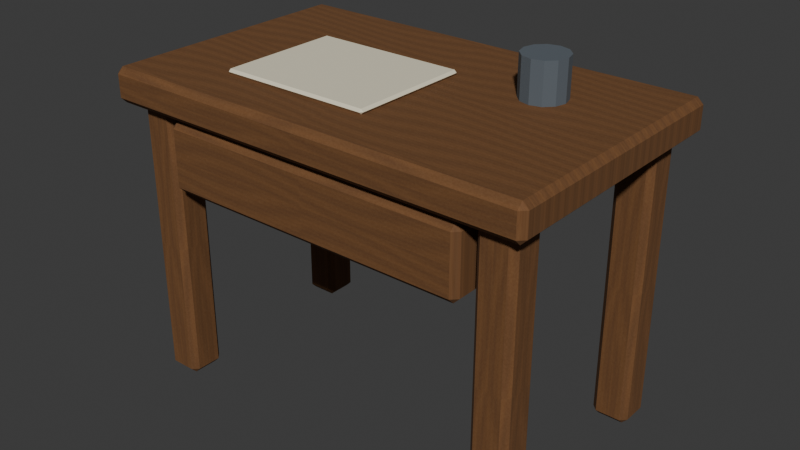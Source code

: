 # Source: writing-desk.blend  (saved by Blender 5.2.44; exported with 4.5.12 LTS)
import bpy
from mathutils import Matrix  # noqa: F401  (used for matrix-valued properties, if any)

bpy.ops.wm.read_factory_settings(use_empty=True)
scene = bpy.context.scene
scene.name = 'Scene'

# ---- collections
col_collection = bpy.data.collections.new('Collection'); scene.collection.children.link(col_collection)

# ---- images (referenced by path relative to the original .blend; pixels are not part of the script)
import os
ASSET_DIR = os.environ.get("B2B_ASSET_DIR", "")  # directory of the original .blend (textures are referenced by path, not embedded)
HERE = os.path.dirname(os.path.abspath(__file__))  # packed textures are extracted next to this script under _unpacked/

def load_image(name, relpath, width, height, colorspace="sRGB"):
    """Load a texture the original file referenced (path relative to the .blend, or extracted next to this script)."""
    p = next((c for c in (os.path.join(HERE, relpath), os.path.join(ASSET_DIR, relpath)) if relpath and os.path.exists(c)), "")
    if p:
        img = bpy.data.images.load(p, check_existing=True)
        img.name = name
    else:  # same state as the original file: an image datablock whose file is absent (Cycles renders it pink)
        img = bpy.data.images.new(name, width, height)
        img.source = "FILE"
        img.filepath = "//" + (relpath or name)
    img.colorspace_settings.name = colorspace
    return img
img_dry_timber_grain = load_image('Dry timber grain', '_unpacked/Dry_timber_grain.5ce72781.png', 256, 512, 'sRGB')

# ---- materials (node trees are filled in below, after node groups)
mat_warm_oak_003 = bpy.data.materials.new('Warm oak.003')
mat_warm_oak_003.diffuse_color = (0.25, 0.12, 0.055, 1.0)
mat_linen_003 = bpy.data.materials.new('Linen.003')
mat_linen_003.diffuse_color = (0.82, 0.76, 0.57, 1.0)
mat_iron_003 = bpy.data.materials.new('Iron.003')
mat_iron_003.diffuse_color = (0.1, 0.12, 0.14, 1.0)

# ---- material node trees
mat_warm_oak_003.use_nodes = True; mat_warm_oak_003.node_tree.nodes.clear()
_N = mat_warm_oak_003.node_tree.nodes; _L = mat_warm_oak_003.node_tree.links
n0 = _N.new('ShaderNodeBsdfPrincipled'); n0.name = 'Principled BSDF'; n0.location = (-200, 100)
n0.inputs[2].default_value = 0.85
n0.inputs[10].default_value = 0.005
n1 = _N.new('ShaderNodeOutputMaterial'); n1.name = 'Material Output'; n1.location = (200, 100)
n2 = _N.new('ShaderNodeTexImage'); n2.name = 'Shared irregular oak grain'; n2.location = (0, 0)
n2.image = img_dry_timber_grain
n3 = _N.new('ShaderNodeUVMap'); n3.name = 'UV Map'; n3.location = (0, 0)
n3.width = 160
n3.uv_map = 'WoodGrain'
n4 = _N.new('ShaderNodeMixRGB'); n4.name = 'Authored wood colour'; n4.location = (0, 0)
n4.blend_type = 'MULTIPLY'
n4.inputs[0].default_value = 1.0
n4.inputs[2].default_value = (1.0, 1.0, 1.0, 1.0)
_L.new(n0.outputs[0], n1.inputs[0])
_L.new(n3.outputs[0], n2.inputs[0])
_L.new(n2.outputs[0], n4.inputs[1])
_L.new(n4.outputs[0], n0.inputs[0])
n1.is_active_output = True
mat_linen_003.use_nodes = True; mat_linen_003.node_tree.nodes.clear()
_N = mat_linen_003.node_tree.nodes; _L = mat_linen_003.node_tree.links
n0 = _N.new('ShaderNodeBsdfPrincipled'); n0.name = 'Principled BSDF'; n0.location = (-200, 100)
n0.inputs[0].default_value = (0.82, 0.76, 0.57, 1.0)
n0.inputs[2].default_value = 0.82
n0.inputs[10].default_value = 0.005
n1 = _N.new('ShaderNodeOutputMaterial'); n1.name = 'Material Output'; n1.location = (200, 100)
_L.new(n0.outputs[0], n1.inputs[0])
n1.is_active_output = True
mat_iron_003.use_nodes = True; mat_iron_003.node_tree.nodes.clear()
_N = mat_iron_003.node_tree.nodes; _L = mat_iron_003.node_tree.links
n0 = _N.new('ShaderNodeBsdfPrincipled'); n0.name = 'Principled BSDF'; n0.location = (-200, 100)
n0.inputs[0].default_value = (0.1, 0.12, 0.14, 1.0)
n0.inputs[2].default_value = 0.82
n0.inputs[10].default_value = 0.005
n1 = _N.new('ShaderNodeOutputMaterial'); n1.name = 'Material Output'; n1.location = (200, 100)
_L.new(n0.outputs[0], n1.inputs[0])
n1.is_active_output = True

# ---- world
world_world = bpy.data.worlds.new('World'); scene.world = world_world
world_world.use_nodes = True; world_world.node_tree.nodes.clear()
_N = world_world.node_tree.nodes; _L = world_world.node_tree.links
n0 = _N.new('ShaderNodeOutputWorld'); n0.name = 'World Output'; n0.location = (200, 100)
n1 = _N.new('ShaderNodeBackground'); n1.name = 'Background'; n1.location = (-200, 100)
n1.inputs[0].default_value = (0.05088, 0.05088, 0.05088, 1.0)
_L.new(n1.outputs[0], n0.inputs[0])
n0.is_active_output = True
world_world.color = (0.05088, 0.05088, 0.05088)
world_world.sun_shadow_jitter_overblur = 0.0

# ---- meshes
me_cube_026 = bpy.data.meshes.new('Cube.026')
me_cube_026.from_pydata([(-0.45, -0.275, -0.035), (-0.45, -0.275, 0.035), (-0.45, 0.275, -0.035), (-0.45, 0.275, 0.035), (0.45, -0.275, -0.035), (0.45, -0.275, 0.035), (0.45, 0.275, -0.035), (0.45, 0.275, 0.035)], [], [(0, 1, 3, 2), (2, 3, 7, 6), (6, 7, 5, 4), (4, 5, 1, 0), (2, 6, 4, 0), (7, 3, 1, 5)])
_uv = me_cube_026.uv_layers.new(name='UVMap')
_uv.uv.foreach_set('vector', [0.375, 0.0, 0.625, 0.0, 0.625, 0.25, 0.375, 0.25, 0.375, 0.25, 0.625, 0.25, 0.625, 0.5, 0.375, 0.5, 0.375, 0.5, 0.625, 0.5, 0.625, 0.75, 0.375, 0.75, 0.375, 0.75, 0.625, 0.75, 0.625, 1.0, 0.375, 1.0, 0.125, 0.5, 0.375, 0.5, 0.375, 0.75, 0.125, 0.75, 0.625, 0.5, 0.875, 0.5, 0.875, 0.75, 0.625, 0.75])
_uv.active_render = True
_uv = me_cube_026.uv_layers.new(name='WoodGrain')
_uv.uv.foreach_set('vector', [-1.1, -0.375, -1.1, -0.375, 1.1, -0.375, 1.1, -0.375, 0.14, -0.375, -0.14, -0.375, -0.14, 0.375, 0.14, 0.375, 1.1, 0.375, 1.1, 0.375, -1.1, 0.375, -1.1, 0.375, -0.14, 0.375, 0.14, 0.375, 0.14, -0.375, -0.14, -0.375, -1.1, -0.375, -1.1, 0.375, 1.1, 0.375, 1.1, -0.375, 1.1, 0.375, 1.1, -0.375, -1.1, -0.375, -1.1, 0.375])
me_cube_026.materials.append(mat_warm_oak_003)
me_cube_026.update()
me_cube_027 = bpy.data.meshes.new('Cube.027')
me_cube_027.from_pydata([(-0.0375, -0.0375, -0.29), (-0.0375, -0.0375, 0.29), (-0.0375, 0.0375, -0.29), (-0.0375, 0.0375, 0.29), (0.0375, -0.0375, -0.29), (0.0375, -0.0375, 0.29), (0.0375, 0.0375, -0.29), (0.0375, 0.0375, 0.29)], [], [(0, 1, 3, 2), (2, 3, 7, 6), (6, 7, 5, 4), (4, 5, 1, 0), (2, 6, 4, 0), (7, 3, 1, 5)])
_uv = me_cube_027.uv_layers.new(name='UVMap')
_uv.uv.foreach_set('vector', [0.375, 0.0, 0.625, 0.0, 0.625, 0.25, 0.375, 0.25, 0.375, 0.25, 0.625, 0.25, 0.625, 0.5, 0.375, 0.5, 0.375, 0.5, 0.625, 0.5, 0.625, 0.75, 0.375, 0.75, 0.375, 0.75, 0.625, 0.75, 0.625, 1.0, 0.375, 1.0, 0.125, 0.5, 0.375, 0.5, 0.375, 0.75, 0.125, 0.75, 0.625, 0.5, 0.875, 0.5, 0.875, 0.75, 0.625, 0.75])
_uv.active_render = True
_uv = me_cube_027.uv_layers.new(name='WoodGrain')
_uv.uv.foreach_set('vector', [-0.15, -0.2417, -0.15, 0.2417, 0.15, 0.2417, 0.15, -0.2417, -0.15, -0.2417, -0.15, 0.2417, 0.15, 0.2417, 0.15, -0.2417, -0.15, -0.2417, -0.15, 0.2417, 0.15, 0.2417, 0.15, -0.2417, -0.15, -0.2417, -0.15, 0.2417, 0.15, 0.2417, 0.15, -0.2417, 0.15, -0.2417, 0.15, -0.2417, -0.15, -0.2417, -0.15, -0.2417, 0.15, 0.2417, 0.15, 0.2417, -0.15, 0.2417, -0.15, 0.2417])
me_cube_027.materials.append(mat_warm_oak_003)
me_cube_027.update()
me_cube_028 = bpy.data.meshes.new('Cube.028')
me_cube_028.from_pydata([(-0.0375, -0.0375, -0.29), (-0.0375, -0.0375, 0.29), (-0.0375, 0.0375, -0.29), (-0.0375, 0.0375, 0.29), (0.0375, -0.0375, -0.29), (0.0375, -0.0375, 0.29), (0.0375, 0.0375, -0.29), (0.0375, 0.0375, 0.29)], [], [(0, 1, 3, 2), (2, 3, 7, 6), (6, 7, 5, 4), (4, 5, 1, 0), (2, 6, 4, 0), (7, 3, 1, 5)])
_uv = me_cube_028.uv_layers.new(name='UVMap')
_uv.uv.foreach_set('vector', [0.375, 0.0, 0.625, 0.0, 0.625, 0.25, 0.375, 0.25, 0.375, 0.25, 0.625, 0.25, 0.625, 0.5, 0.375, 0.5, 0.375, 0.5, 0.625, 0.5, 0.625, 0.75, 0.375, 0.75, 0.375, 0.75, 0.625, 0.75, 0.625, 1.0, 0.375, 1.0, 0.125, 0.5, 0.375, 0.5, 0.375, 0.75, 0.125, 0.75, 0.625, 0.5, 0.875, 0.5, 0.875, 0.75, 0.625, 0.75])
_uv.active_render = True
_uv = me_cube_028.uv_layers.new(name='WoodGrain')
_uv.uv.foreach_set('vector', [-0.15, -0.2417, -0.15, 0.2417, 0.15, 0.2417, 0.15, -0.2417, -0.15, -0.2417, -0.15, 0.2417, 0.15, 0.2417, 0.15, -0.2417, -0.15, -0.2417, -0.15, 0.2417, 0.15, 0.2417, 0.15, -0.2417, -0.15, -0.2417, -0.15, 0.2417, 0.15, 0.2417, 0.15, -0.2417, 0.15, -0.2417, 0.15, -0.2417, -0.15, -0.2417, -0.15, -0.2417, 0.15, 0.2417, 0.15, 0.2417, -0.15, 0.2417, -0.15, 0.2417])
me_cube_028.materials.append(mat_warm_oak_003)
me_cube_028.update()
me_cube_029 = bpy.data.meshes.new('Cube.029')
me_cube_029.from_pydata([(-0.0375, -0.0375, -0.29), (-0.0375, -0.0375, 0.29), (-0.0375, 0.0375, -0.29), (-0.0375, 0.0375, 0.29), (0.0375, -0.0375, -0.29), (0.0375, -0.0375, 0.29), (0.0375, 0.0375, -0.29), (0.0375, 0.0375, 0.29)], [], [(0, 1, 3, 2), (2, 3, 7, 6), (6, 7, 5, 4), (4, 5, 1, 0), (2, 6, 4, 0), (7, 3, 1, 5)])
_uv = me_cube_029.uv_layers.new(name='UVMap')
_uv.uv.foreach_set('vector', [0.375, 0.0, 0.625, 0.0, 0.625, 0.25, 0.375, 0.25, 0.375, 0.25, 0.625, 0.25, 0.625, 0.5, 0.375, 0.5, 0.375, 0.5, 0.625, 0.5, 0.625, 0.75, 0.375, 0.75, 0.375, 0.75, 0.625, 0.75, 0.625, 1.0, 0.375, 1.0, 0.125, 0.5, 0.375, 0.5, 0.375, 0.75, 0.125, 0.75, 0.625, 0.5, 0.875, 0.5, 0.875, 0.75, 0.625, 0.75])
_uv.active_render = True
_uv = me_cube_029.uv_layers.new(name='WoodGrain')
_uv.uv.foreach_set('vector', [-0.15, -0.2417, -0.15, 0.2417, 0.15, 0.2417, 0.15, -0.2417, -0.15, -0.2417, -0.15, 0.2417, 0.15, 0.2417, 0.15, -0.2417, -0.15, -0.2417, -0.15, 0.2417, 0.15, 0.2417, 0.15, -0.2417, -0.15, -0.2417, -0.15, 0.2417, 0.15, 0.2417, 0.15, -0.2417, 0.15, -0.2417, 0.15, -0.2417, -0.15, -0.2417, -0.15, -0.2417, 0.15, 0.2417, 0.15, 0.2417, -0.15, 0.2417, -0.15, 0.2417])
me_cube_029.materials.append(mat_warm_oak_003)
me_cube_029.update()
me_cube_030 = bpy.data.meshes.new('Cube.030')
me_cube_030.from_pydata([(-0.0375, -0.0375, -0.29), (-0.0375, -0.0375, 0.29), (-0.0375, 0.0375, -0.29), (-0.0375, 0.0375, 0.29), (0.0375, -0.0375, -0.29), (0.0375, -0.0375, 0.29), (0.0375, 0.0375, -0.29), (0.0375, 0.0375, 0.29)], [], [(0, 1, 3, 2), (2, 3, 7, 6), (6, 7, 5, 4), (4, 5, 1, 0), (2, 6, 4, 0), (7, 3, 1, 5)])
_uv = me_cube_030.uv_layers.new(name='UVMap')
_uv.uv.foreach_set('vector', [0.375, 0.0, 0.625, 0.0, 0.625, 0.25, 0.375, 0.25, 0.375, 0.25, 0.625, 0.25, 0.625, 0.5, 0.375, 0.5, 0.375, 0.5, 0.625, 0.5, 0.625, 0.75, 0.375, 0.75, 0.375, 0.75, 0.625, 0.75, 0.625, 1.0, 0.375, 1.0, 0.125, 0.5, 0.375, 0.5, 0.375, 0.75, 0.125, 0.75, 0.625, 0.5, 0.875, 0.5, 0.875, 0.75, 0.625, 0.75])
_uv.active_render = True
_uv = me_cube_030.uv_layers.new(name='WoodGrain')
_uv.uv.foreach_set('vector', [-0.15, -0.2417, -0.15, 0.2417, 0.15, 0.2417, 0.15, -0.2417, -0.15, -0.2417, -0.15, 0.2417, 0.15, 0.2417, 0.15, -0.2417, -0.15, -0.2417, -0.15, 0.2417, 0.15, 0.2417, 0.15, -0.2417, -0.15, -0.2417, -0.15, 0.2417, 0.15, 0.2417, 0.15, -0.2417, 0.15, -0.2417, 0.15, -0.2417, -0.15, -0.2417, -0.15, -0.2417, 0.15, 0.2417, 0.15, 0.2417, -0.15, 0.2417, -0.15, 0.2417])
me_cube_030.materials.append(mat_warm_oak_003)
me_cube_030.update()
me_cube_031 = bpy.data.meshes.new('Cube.031')
me_cube_031.from_pydata([(-0.325, -0.11, -0.07), (-0.325, -0.11, 0.07), (-0.325, 0.11, -0.07), (-0.325, 0.11, 0.07), (0.325, -0.11, -0.07), (0.325, -0.11, 0.07), (0.325, 0.11, -0.07), (0.325, 0.11, 0.07)], [], [(0, 1, 3, 2), (2, 3, 7, 6), (6, 7, 5, 4), (4, 5, 1, 0), (2, 6, 4, 0), (7, 3, 1, 5)])
_uv = me_cube_031.uv_layers.new(name='UVMap')
_uv.uv.foreach_set('vector', [0.375, 0.0, 0.625, 0.0, 0.625, 0.25, 0.375, 0.25, 0.375, 0.25, 0.625, 0.25, 0.625, 0.5, 0.375, 0.5, 0.375, 0.5, 0.625, 0.5, 0.625, 0.75, 0.375, 0.75, 0.375, 0.75, 0.625, 0.75, 0.625, 1.0, 0.375, 1.0, 0.125, 0.5, 0.375, 0.5, 0.375, 0.75, 0.125, 0.75, 0.625, 0.5, 0.875, 0.5, 0.875, 0.75, 0.625, 0.75])
_uv.active_render = True
_uv = me_cube_031.uv_layers.new(name='WoodGrain')
_uv.uv.foreach_set('vector', [-0.44, -0.2708, -0.44, -0.2708, 0.44, -0.2708, 0.44, -0.2708, 0.28, -0.2708, -0.28, -0.2708, -0.28, 0.2708, 0.28, 0.2708, 0.44, 0.2708, 0.44, 0.2708, -0.44, 0.2708, -0.44, 0.2708, -0.28, 0.2708, 0.28, 0.2708, 0.28, -0.2708, -0.28, -0.2708, -0.44, -0.2708, -0.44, 0.2708, 0.44, 0.2708, 0.44, -0.2708, 0.44, 0.2708, 0.44, -0.2708, -0.44, -0.2708, -0.44, 0.2708])
me_cube_031.materials.append(mat_warm_oak_003)
me_cube_031.update()
me_cube_032 = bpy.data.meshes.new('Cube.032')
me_cube_032.from_pydata([(-0.16, -0.13, -0.005), (-0.16, -0.13, 0.005), (-0.16, 0.13, -0.005), (-0.16, 0.13, 0.005), (0.16, -0.13, -0.005), (0.16, -0.13, 0.005), (0.16, 0.13, -0.005), (0.16, 0.13, 0.005)], [], [(0, 1, 3, 2), (2, 3, 7, 6), (6, 7, 5, 4), (4, 5, 1, 0), (2, 6, 4, 0), (7, 3, 1, 5)])
_uv = me_cube_032.uv_layers.new(name='UVMap')
_uv.uv.foreach_set('vector', [0.375, 0.0, 0.625, 0.0, 0.625, 0.25, 0.375, 0.25, 0.375, 0.25, 0.625, 0.25, 0.625, 0.5, 0.375, 0.5, 0.375, 0.5, 0.625, 0.5, 0.625, 0.75, 0.375, 0.75, 0.375, 0.75, 0.625, 0.75, 0.625, 1.0, 0.375, 1.0, 0.125, 0.5, 0.375, 0.5, 0.375, 0.75, 0.125, 0.75, 0.625, 0.5, 0.875, 0.5, 0.875, 0.75, 0.625, 0.75])
me_cube_032.materials.append(mat_linen_003)
me_cube_032.update()
me_cylinder_002 = bpy.data.meshes.new('Cylinder.002')
me_cylinder_002.from_pydata([(0.0, 0.045, -0.04), (0.0, 0.045, 0.04), (0.0225, 0.03897, -0.04), (0.0225, 0.03897, 0.04), (0.03897, 0.0225, -0.04), (0.03897, 0.0225, 0.04), (0.045, 0.0, -0.04), (0.045, 0.0, 0.04), (0.03897, -0.0225, -0.04), (0.03897, -0.0225, 0.04), (0.0225, -0.03897, -0.04), (0.0225, -0.03897, 0.04), (0.0, -0.045, -0.04), (0.0, -0.045, 0.04), (-0.0225, -0.03897, -0.04), (-0.0225, -0.03897, 0.04), (-0.03897, -0.0225, -0.04), (-0.03897, -0.0225, 0.04), (-0.045, 0.0, -0.04), (-0.045, 0.0, 0.04), (-0.03897, 0.0225, -0.04), (-0.03897, 0.0225, 0.04), (-0.0225, 0.03897, -0.04), (-0.0225, 0.03897, 0.04)], [], [(0, 1, 3, 2), (2, 3, 5, 4), (4, 5, 7, 6), (6, 7, 9, 8), (8, 9, 11, 10), (10, 11, 13, 12), (12, 13, 15, 14), (14, 15, 17, 16), (16, 17, 19, 18), (18, 19, 21, 20), (3, 1, 23, 21, 19, 17, 15, 13, 11, 9, 7, 5), (20, 21, 23, 22), (22, 23, 1, 0), (0, 2, 4, 6, 8, 10, 12, 14, 16, 18, 20, 22)])
_uv = me_cylinder_002.uv_layers.new(name='UVMap')
_uv.uv.foreach_set('vector', [1.0, 0.5, 1.0, 1.0, 0.9167, 1.0, 0.9167, 0.5, 0.9167, 0.5, 0.9167, 1.0, 0.8333, 1.0, 0.8333, 0.5, 0.8333, 0.5, 0.8333, 1.0, 0.75, 1.0, 0.75, 0.5, 0.75, 0.5, 0.75, 1.0, 0.6667, 1.0, 0.6667, 0.5, 0.6667, 0.5, 0.6667, 1.0, 0.5833, 1.0, 0.5833, 0.5, 0.5833, 0.5, 0.5833, 1.0, 0.5, 1.0, 0.5, 0.5, 0.5, 0.5, 0.5, 1.0, 0.4167, 1.0, 0.4167, 0.5, 0.4167, 0.5, 0.4167, 1.0, 0.3333, 1.0, 0.3333, 0.5, 0.3333, 0.5, 0.3333, 1.0, 0.25, 1.0, 0.25, 0.5, 0.25, 0.5, 0.25, 1.0, 0.1667, 1.0, 0.1667, 0.5, 0.37, 0.4578, 0.25, 0.49, 0.13, 0.4578, 0.04215, 0.37, 0.01, 0.25, 0.04215, 0.13, 0.13, 0.04215, 0.25, 0.01, 0.37, 0.04215, 0.4578, 0.13, 0.49, 0.25, 0.4578, 0.37, 0.1667, 0.5, 0.1667, 1.0, 0.08333, 1.0, 0.08333, 0.5, 0.08333, 0.5, 0.08333, 1.0, 7.451e-08, 1.0, 7.451e-08, 0.5, 0.75, 0.49, 0.87, 0.4578, 0.9578, 0.37, 0.99, 0.25, 0.9578, 0.13, 0.87, 0.04215, 0.75, 0.01, 0.63, 0.04215, 0.5422, 0.13, 0.51, 0.25, 0.5422, 0.37, 0.63, 0.4578])
me_cylinder_002.materials.append(mat_iron_003)
me_cylinder_002.update()

# ---- objects
ob_desk_top = bpy.data.objects.new('Desk top', me_cube_026)
ob_leg = bpy.data.objects.new('Leg', me_cube_027)
ob_leg_001 = bpy.data.objects.new('Leg.001', me_cube_028)
ob_leg_002 = bpy.data.objects.new('Leg.002', me_cube_029)
ob_leg_003 = bpy.data.objects.new('Leg.003', me_cube_030)
ob_desk_drawer = bpy.data.objects.new('Desk drawer', me_cube_031)
ob_parchment = bpy.data.objects.new('Parchment', me_cube_032)
ob_ink_pot = bpy.data.objects.new('Ink pot', me_cylinder_002)

# ---- transforms, parenting, visibility, modifiers, constraints
ob_desk_top.location = (0.0, 0.0, 0.615)
_m = ob_desk_top.modifiers.new('Soft chunky edges', 'BEVEL')
_m.width = 0.012
_m.width_pct = 0.012
ob_leg.location = (-0.38, -0.205, 0.29)
_m = ob_leg.modifiers.new('Soft chunky edges', 'BEVEL')
_m.width = 0.012
_m.width_pct = 0.012
ob_leg_001.location = (-0.38, 0.205, 0.29)
_m = ob_leg_001.modifiers.new('Soft chunky edges', 'BEVEL')
_m.width = 0.012
_m.width_pct = 0.012
ob_leg_002.location = (0.38, -0.205, 0.29)
_m = ob_leg_002.modifiers.new('Soft chunky edges', 'BEVEL')
_m.width = 0.012
_m.width_pct = 0.012
ob_leg_003.location = (0.38, 0.205, 0.29)
_m = ob_leg_003.modifiers.new('Soft chunky edges', 'BEVEL')
_m.width = 0.012
_m.width_pct = 0.012
ob_desk_drawer.location = (0.0, -0.15, 0.5)
_m = ob_desk_drawer.modifiers.new('Soft chunky edges', 'BEVEL')
_m.width = 0.012
_m.width_pct = 0.012
ob_parchment.location = (-0.1, -0.04, 0.655)
_m = ob_parchment.modifiers.new('Soft chunky edges', 'BEVEL')
_m.width = 0.012
_m.width_pct = 0.012
ob_ink_pot.location = (0.24, 0.09, 0.69)

# ---- collection membership
col_collection.objects.link(ob_desk_top)
col_collection.objects.link(ob_leg)
col_collection.objects.link(ob_leg_001)
col_collection.objects.link(ob_leg_002)
col_collection.objects.link(ob_leg_003)
col_collection.objects.link(ob_desk_drawer)
col_collection.objects.link(ob_parchment)
col_collection.objects.link(ob_ink_pot)

# ---- scene / render settings (as saved in the file)
scene.frame_start = 1; scene.frame_end = 250; scene.frame_set(1)
scene.render.engine = 'BLENDER_EEVEE_NEXT'
scene.render.bake_bias = 0.0
scene.render.bake_samples = 0
scene.render.compositor_device = 'GPU'
scene.eevee.use_volume_custom_range = False
scene.eevee.fast_gi_thickness_near = 0.1
scene.eevee.fast_gi_thickness_far = 0.0
scene.eevee.ray_tracing_options.screen_trace_thickness = 0.1
bpy.context.view_layer.update()

# ---- added for rendering (the .blend has no active camera and no usable light): camera, sun
cam_auto = bpy.data.cameras.new('AutoCamera')
cam_auto.lens = 50.0
cam_auto.sensor_width = 36.0
cam_auto.clip_end = 1000.0
ob_auto_camera = bpy.data.objects.new('AutoCamera', cam_auto)
scene.collection.objects.link(ob_auto_camera)
ob_auto_camera.location = (1.18681, -1.42418, 1.31445)
ob_auto_camera.rotation_euler = (1.09748, -7.21219e-08, 0.694738)
scene.camera = ob_auto_camera
light_auto_sun = bpy.data.lights.new('AutoSun', 'SUN')
light_auto_sun.energy = 3.0
light_auto_sun.angle = 0.0523599
ob_auto_sun = bpy.data.objects.new('AutoSun', light_auto_sun)
scene.collection.objects.link(ob_auto_sun)
ob_auto_sun.rotation_euler = (0.872665, 0.174533, 0.523599)
bpy.context.view_layer.update()
